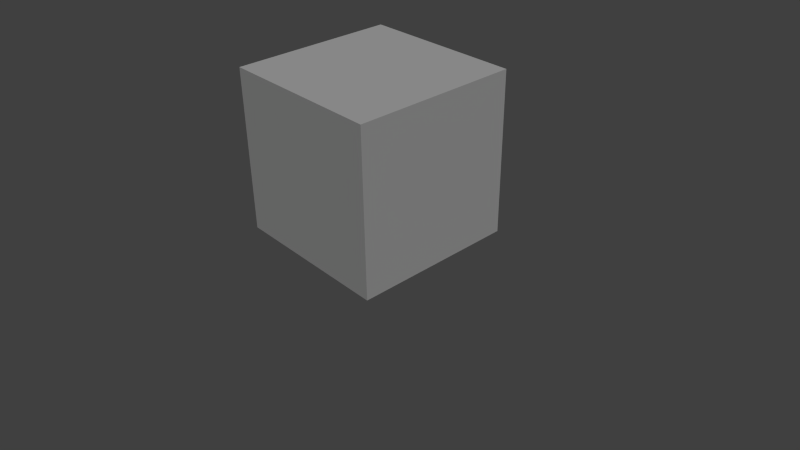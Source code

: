 # Source: campfire.blend  (saved by Blender 2.72.2; exported with 4.5.12 LTS)
import bpy
from mathutils import Matrix  # noqa: F401  (used for matrix-valued properties, if any)

bpy.ops.wm.read_factory_settings(use_empty=True)
scene = bpy.context.scene
scene.name = 'Scene'

# ---- collections
col_collection_1 = bpy.data.collections.new('Collection 1'); scene.collection.children.link(col_collection_1)
col_collection_2 = bpy.data.collections.new('Collection 2'); scene.collection.children.link(col_collection_2)
col_collection_2.hide_render = True
col_collection_2.hide_viewport = True
col_collection_3 = bpy.data.collections.new('Collection 3'); scene.collection.children.link(col_collection_3)
col_collection_3.hide_render = True
col_collection_3.hide_viewport = True
col_collection_4 = bpy.data.collections.new('Collection 4'); scene.collection.children.link(col_collection_4)
col_collection_4.hide_render = True
col_collection_4.hide_viewport = True
col_collection_5 = bpy.data.collections.new('Collection 5'); scene.collection.children.link(col_collection_5)
col_collection_5.hide_render = True
col_collection_5.hide_viewport = True
col_collection_6 = bpy.data.collections.new('Collection 6'); scene.collection.children.link(col_collection_6)
col_collection_6.hide_render = True
col_collection_6.hide_viewport = True
col_collection_7 = bpy.data.collections.new('Collection 7'); scene.collection.children.link(col_collection_7)
col_collection_7.hide_render = True
col_collection_7.hide_viewport = True
col_collection_8 = bpy.data.collections.new('Collection 8'); scene.collection.children.link(col_collection_8)
col_collection_8.hide_render = True
col_collection_8.hide_viewport = True
col_collection_9 = bpy.data.collections.new('Collection 9'); scene.collection.children.link(col_collection_9)
col_collection_9.hide_render = True
col_collection_9.hide_viewport = True
col_collection_10 = bpy.data.collections.new('Collection 10'); scene.collection.children.link(col_collection_10)
col_collection_10.hide_render = True
col_collection_10.hide_viewport = True

# ---- materials (node trees are filled in below, after node groups)
mat_fire = bpy.data.materials.new('Fire')
mat_fire.alpha_threshold = 0.0
mat_fire.use_transparent_shadow = False
mat_fire.roughness = 0.5
mat_fire.specular_intensity = 0.0
mat_logs_stone = bpy.data.materials.new('Logs-Stone')
mat_logs_stone.alpha_threshold = 0.0
mat_logs_stone.use_transparent_shadow = False
mat_logs_stone.roughness = 0.5
mat_logs_stone.specular_intensity = 0.0

# ---- material node trees

# ---- world
world_world = bpy.data.worlds.new('World'); scene.world = world_world
world_world.color = (0.05088, 0.05088, 0.05088)
world_world.use_sun_shadow = False
world_world.sun_shadow_jitter_overblur = 0.0
world_world.cycles.sampling_method = 'MANUAL'
world_world.cycles.sample_map_resolution = 256

# ---- cameras
cam_camera = bpy.data.cameras.new('Camera')
cam_camera.clip_end = 100.0
cam_camera.lens = 35.0
cam_camera.sensor_width = 32.0
cam_camera.sensor_height = 18.0
cam_camera.ortho_scale = 7.314
cam_camera.dof.focus_distance = 0.0
cam_camera.dof.aperture_fstop = 128.0

# ---- lights
light_lamp = bpy.data.lights.new('Lamp', 'SUN')
light_lamp.transmission_factor = 0.0
light_lamp.cutoff_distance = 30.0
light_lamp.angle = 0.1993
light_lamp.energy = 1.0
light_lamp.shadow_buffer_clip_start = 1.001
light_lamp.shadow_soft_size = 0.1
light_lamp.shadow_cascade_max_distance = 1000.0
light_lamp.cycles.use_multiple_importance_sampling = False

# ---- meshes
me_cube = bpy.data.meshes.new('Cube')
me_cube.from_pydata([(-0.5, -0.5, -0.5), (-0.5, 0.5, -0.5), (0.5, 0.5, -0.5), (0.5, -0.5, -0.5), (-0.5, -0.5, 0.5), (-0.5, 0.5, 0.5), (0.5, 0.5, 0.5), (0.5, -0.5, 0.5)], [], [(4, 5, 1, 0), (5, 6, 2, 1), (6, 7, 3, 2), (7, 4, 0, 3), (0, 1, 2, 3), (7, 6, 5, 4)])
me_cube.use_remesh_preserve_volume = False
me_cube.use_remesh_preserve_attributes = False
me_cube.use_mirror_vertex_groups = False
me_cube.update()
me_cube_001 = bpy.data.meshes.new('Cube.001')
me_cube_001.from_pydata([(0.36, 0.0, 0.06271), (-0.36, -2.98e-08, 0.06271), (-0.36, 2.98e-08, 0.7827), (-0.18, -0.3118, 0.06271), (0.18, 0.3118, 0.06271), (-0.18, -0.3118, 0.7827), (0.18, 0.3118, 0.7827), (-0.18, 0.3118, 0.06271), (0.18, -0.3118, 0.06271), (-0.18, 0.3118, 0.7827), (0.18, -0.3118, 0.7827), (0.36, -5.96e-08, 0.7827)], [], [(3, 4, 6, 5), (7, 8, 10, 9), (0, 1, 2, 11)])
_uv = me_cube_001.uv_layers.new(name='UVMap')
_uv.uv.foreach_set('vector', [0.0, 0.0, 1.0, 0.0, 1.0, 1.0, 0.0, 1.0, 0.0, 0.0, 1.0, 0.0, 1.0, 1.0, 0.0, 1.0, 0.0, 0.0, 1.0, 0.0, 1.0, 1.0, 0.0, 1.0])
_ca = me_cube_001.color_attributes.new('Col', 'BYTE_COLOR', 'CORNER')
_ca.data.foreach_set('color', [1.0, 1.0, 1.0, 1.0, 1.0, 1.0, 1.0, 1.0, 1.0, 1.0, 1.0, 1.0, 1.0, 1.0, 1.0, 1.0, 1.0, 1.0, 1.0, 1.0, 1.0, 1.0, 1.0, 1.0, 1.0, 1.0, 1.0, 1.0, 1.0, 1.0, 1.0, 1.0, 1.0, 1.0, 1.0, 1.0, 1.0, 1.0, 1.0, 1.0, 1.0, 1.0, 1.0, 1.0, 1.0, 1.0, 1.0, 1.0])
me_cube_001.materials.append(mat_fire)
me_cube_001.use_remesh_preserve_volume = False
me_cube_001.use_remesh_preserve_attributes = False
me_cube_001.use_mirror_vertex_groups = False
me_cube_001.update()
me_cube_000 = bpy.data.meshes.new('Cube.000')
me_cube_000.from_pydata([(0.1099, -0.3053, 0.04286), (0.1099, -0.2834, 0.1518), (-0.001248, -0.2834, 0.1518), (-0.001248, -0.3053, 0.04286), (0.1099, 0.3641, -0.09645), (0.1099, 0.386, 0.01246), (-0.001248, 0.386, 0.01246), (-0.001248, 0.3641, -0.09645), (-0.3346, -0.3412, -0.0855), (-0.3346, -0.3412, 0.02559), (-0.3539, -0.2318, 0.02559), (-0.3539, -0.2318, -0.0855), (0.36, -0.2188, -0.0855), (0.36, -0.2188, 0.02559), (0.3407, -0.1094, 0.02559), (0.3407, -0.1094, -0.0855), (0.01816, -0.3011, 0.04286), (0.01178, -0.2801, 0.1518), (-0.09451, -0.3124, 0.1518), (-0.08814, -0.3334, 0.04286), (-0.1829, 0.3605, -0.09645), (-0.1892, 0.3815, 0.01246), (-0.2955, 0.3492, 0.01246), (-0.2892, 0.3282, -0.09645), (0.19, -0.1916, 0.04408), (0.19, -0.1702, 0.09761), (0.1334, -0.16, 0.09353), (0.1334, -0.1815, 0.04001), (0.2595, 0.142, -0.08972), (0.2595, 0.1634, -0.0362), (0.2029, 0.1736, -0.04028), (0.2029, 0.1521, -0.0938), (-0.3335, -0.04184, -0.08662), (-0.3335, -0.04185, -0.02895), (-0.3133, 0.01216, -0.02896), (-0.3133, 0.01216, -0.08662), (0.009327, -0.1703, -0.08678), (0.009353, -0.1703, -0.02911), (0.02958, -0.1163, -0.02912), (0.02955, -0.1163, -0.08679), (-0.2023, 0.08491, 0.0739), (-0.2023, 0.09474, 0.1307), (-0.2248, 0.1471, 0.1217), (-0.2248, 0.1372, 0.06486), (0.1348, 0.2256, 0.04945), (0.1348, 0.2354, 0.1063), (0.1123, 0.2877, 0.09723), (0.1123, 0.2779, 0.04041), (0.1537, -0.4509, -0.09547), (0.1308, -0.3037, -0.09547), (0.2779, -0.2808, -0.09547), (0.3009, -0.4279, -0.09547), (0.1537, -0.4509, 0.01093), (0.1308, -0.3037, 0.01093), (0.2779, -0.2808, 0.01093), (0.3009, -0.4279, 0.01093), (-0.4166, 0.04534, -0.09547), (-0.4166, 0.1943, -0.09547), (-0.2677, 0.1943, -0.09547), (-0.2677, 0.04534, -0.09547), (-0.4166, 0.04534, 0.004348), (-0.4166, 0.1943, 0.004348), (-0.2677, 0.1943, 0.004348), (-0.2677, 0.04534, 0.004348), (-0.3788, -0.2376, -0.09547), (-0.4805, -0.1287, -0.09547), (-0.3716, -0.02706, -0.09547), (-0.27, -0.1359, -0.09547), (-0.3788, -0.2376, 0.03424), (-0.4805, -0.1287, 0.03424), (-0.3716, -0.02706, 0.03424), (-0.27, -0.1359, 0.03424), (-0.1342, 0.321, -0.09547), (-0.1941, 0.4171, -0.09547), (-0.09045, 0.4651, -0.09547), (-0.03054, 0.369, -0.09547), (-0.1342, 0.321, 0.05346), (-0.1941, 0.4171, 0.05346), (-0.09045, 0.4651, 0.05346), (-0.03054, 0.369, 0.05346), (0.1753, 0.2281, -0.09547), (0.134, 0.3712, -0.09547), (0.2771, 0.4124, -0.09547), (0.3183, 0.2694, -0.09547), (0.1753, 0.2281, 0.01988), (0.134, 0.3712, 0.01988), (0.2771, 0.4124, 0.01988), (0.3183, 0.2694, 0.01988), (0.252, -0.05811, -0.09547), (0.2818, 0.08781, -0.09547), (0.4277, 0.058, -0.09547), (0.3979, -0.08792, -0.09547), (0.252, -0.05811, -0.02265), (0.2818, 0.08781, -0.02265), (0.4277, 0.058, -0.02265), (0.3979, -0.08792, -0.02265), (-0.2327, -0.4922, -0.09547), (-0.2557, -0.3451, -0.09547), (-0.1085, -0.3221, -0.09547), (-0.08556, -0.4693, -0.09547), (-0.2327, -0.4922, 0.01764), (-0.2557, -0.3451, 0.01764), (-0.1085, -0.3221, 0.01764), (-0.08556, -0.4693, 0.01764), (-0.03398, -0.3507, -0.09547), (0.1136, -0.371, -0.09547), (0.1019, -0.4554, -0.09547), (-0.04561, -0.435, -0.09547), (-0.03398, -0.3507, 0.05346), (0.1136, -0.371, 0.05346), (0.1019, -0.4554, 0.05346), (-0.04561, -0.435, 0.05346), (0.3391, -0.3003, -0.09547), (0.4046, -0.1666, -0.09547), (0.4811, -0.2041, -0.09547), (0.4155, -0.3378, -0.09547), (0.3391, -0.3003, -0.009221), (0.4046, -0.1666, -0.009221), (0.4811, -0.2041, -0.009221), (0.4155, -0.3378, -0.009221), (-0.36, -0.468, -0.09547), (-0.4612, -0.3587, -0.09547), (-0.3987, -0.3009, -0.09547), (-0.2975, -0.4102, -0.09547), (-0.36, -0.468, -0.009788), (-0.4612, -0.3587, -0.009788), (-0.3987, -0.3009, -0.009788), (-0.2975, -0.4102, -0.009788), (-0.4135, 0.3138, -0.09547), (-0.3685, 0.4558, -0.09547), (-0.2874, 0.4301, -0.09547), (-0.3323, 0.2881, -0.09547), (-0.4135, 0.3138, -0.009221), (-0.3685, 0.4558, -0.009221), (-0.2874, 0.4301, -0.009221), (-0.3323, 0.2881, -0.009221), (0.03743, 0.4912, -0.09547), (0.1855, 0.475, -0.09547), (0.1763, 0.3904, -0.09547), (0.0282, 0.4065, -0.09547), (0.03743, 0.4912, 0.001006), (0.1855, 0.475, 0.001006), (0.1763, 0.3904, 0.001006), (0.0282, 0.4065, 0.001006)], [], [(7, 4, 5, 6), (1, 5, 4, 0), (2, 6, 5, 1), (0, 3, 2, 1), (0, 4, 7, 3), (3, 7, 6, 2), (15, 12, 13, 14), (9, 13, 12, 8), (10, 14, 13, 9), (8, 11, 10, 9), (8, 12, 15, 11), (11, 15, 14, 10), (23, 20, 21, 22), (17, 21, 20, 16), (18, 22, 21, 17), (16, 19, 18, 17), (16, 20, 23, 19), (19, 23, 22, 18), (31, 28, 29, 30), (25, 29, 28, 24), (26, 30, 29, 25), (24, 27, 26, 25), (24, 28, 31, 27), (27, 31, 30, 26), (39, 36, 37, 38), (33, 37, 36, 32), (34, 38, 37, 33), (32, 35, 34, 33), (32, 36, 39, 35), (35, 39, 38, 34), (47, 44, 45, 46), (41, 45, 44, 40), (42, 46, 45, 41), (40, 43, 42, 41), (40, 44, 47, 43), (43, 47, 46, 42), (52, 48, 49, 53), (53, 49, 50, 54), (54, 50, 51, 55), (55, 51, 48, 52), (48, 51, 50, 49), (55, 52, 53, 54), (60, 56, 57, 61), (61, 57, 58, 62), (62, 58, 59, 63), (63, 59, 56, 60), (56, 59, 58, 57), (63, 60, 61, 62), (68, 64, 65, 69), (69, 65, 66, 70), (70, 66, 67, 71), (71, 67, 64, 68), (64, 67, 66, 65), (71, 68, 69, 70), (76, 72, 73, 77), (77, 73, 74, 78), (78, 74, 75, 79), (79, 75, 72, 76), (72, 75, 74, 73), (79, 76, 77, 78), (84, 80, 81, 85), (85, 81, 82, 86), (86, 82, 83, 87), (87, 83, 80, 84), (80, 83, 82, 81), (87, 84, 85, 86), (92, 88, 89, 93), (93, 89, 90, 94), (94, 90, 91, 95), (95, 91, 88, 92), (88, 91, 90, 89), (95, 92, 93, 94), (100, 96, 97, 101), (101, 97, 98, 102), (102, 98, 99, 103), (103, 99, 96, 100), (96, 99, 98, 97), (103, 100, 101, 102), (108, 104, 105, 109), (109, 105, 106, 110), (110, 106, 107, 111), (111, 107, 104, 108), (104, 107, 106, 105), (111, 108, 109, 110), (116, 112, 113, 117), (117, 113, 114, 118), (118, 114, 115, 119), (119, 115, 112, 116), (112, 115, 114, 113), (119, 116, 117, 118), (124, 120, 121, 125), (125, 121, 122, 126), (126, 122, 123, 127), (127, 123, 120, 124), (120, 123, 122, 121), (127, 124, 125, 126), (132, 128, 129, 133), (133, 129, 130, 134), (134, 130, 131, 135), (135, 131, 128, 132), (128, 131, 130, 129), (135, 132, 133, 134), (140, 136, 137, 141), (141, 137, 138, 142), (142, 138, 139, 143), (143, 139, 136, 140), (136, 139, 138, 137), (143, 140, 141, 142)])
_uv = me_cube_000.uv_layers.new(name='Log-Stone')
_uv.uv.foreach_set('vector', [0.3438, 0.2031, 0.1562, 0.2031, 0.1562, 0.4062, 0.3438, 0.4062, 0.01562, 0.4531, 1.0, 0.4531, 1.0, 0.25, 0.01562, 0.25, 0.01562, 0.3281, 1.0, 0.3281, 1.0, 0.1406, 0.01562, 0.1406, 0.7812, 0.25, 0.5781, 0.25, 0.5781, 0.4375, 0.7812, 0.4375, 0.01562, 0.4688, 1.0, 0.4688, 1.0, 0.2656, 0.01562, 0.2656, 0.01562, 0.3438, 1.0, 0.3438, 1.0, 0.1406, 0.01562, 0.1406, 0.9219, 0.2188, 0.7188, 0.2188, 0.7188, 0.4219, 0.9219, 0.4219, 0.0, 0.3438, 0.9844, 0.3438, 0.9844, 0.1406, 0.0, 0.1406, 0.0, 0.3125, 1.0, 0.3125, 1.0, 0.1094, 0.0, 0.1094, 0.8281, 0.2031, 0.625, 0.2031, 0.625, 0.4062, 0.8281, 0.4062, 0.01562, 0.3906, 1.0, 0.3906, 1.0, 0.1875, 0.01562, 0.1875, 0.0, 0.2969, 1.0, 0.2969, 1.0, 0.09375, 0.0, 0.09375, 0.3438, 0.2188, 0.1406, 0.2188, 0.1406, 0.4062, 0.3438, 0.4062, 0.002609, 0.2129, 0.9893, 0.2129, 0.9893, 0.01299, 0.002609, 0.01299, 0.01005, 0.2193, 0.9967, 0.2193, 0.9967, 0.01943, 0.01005, 0.01943, 0.5938, 0.2344, 0.4062, 0.2344, 0.4062, 0.4375, 0.5938, 0.4375, 0.01005, 0.2288, 0.9967, 0.2288, 0.9967, 0.02888, 0.01005, 0.02888, 0.005089, 0.2075, 0.9917, 0.2075, 0.9917, 0.00757, 0.005089, 0.00757, 0.625, 0.1875, 0.4219, 0.1875, 0.4219, 0.3906, 0.625, 0.3906, 0.002609, 0.2129, 0.9893, 0.2129, 0.9893, 0.01299, 0.002609, 0.01299, 0.01005, 0.2193, 0.9967, 0.2193, 0.9967, 0.01943, 0.01005, 0.01943, 0.7969, 0.09375, 0.5938, 0.09375, 0.5938, 0.2969, 0.7969, 0.2969, 0.01005, 0.2288, 0.9967, 0.2288, 0.9967, 0.02888, 0.01005, 0.02888, 0.005089, 0.2075, 0.9917, 0.2075, 0.9917, 0.00757, 0.005089, 0.00757, 0.6406, 0.03125, 0.4375, 0.03125, 0.4375, 0.2344, 0.6406, 0.2344, 0.002609, 0.2129, 0.9893, 0.2129, 0.9893, 0.01299, 0.002609, 0.01299, 0.01005, 0.2193, 0.9967, 0.2193, 0.9967, 0.01943, 0.01005, 0.01943, 0.9844, 0.03125, 0.7812, 0.03125, 0.7812, 0.2344, 0.9844, 0.2344, 0.01005, 0.2288, 0.9967, 0.2288, 0.9967, 0.02888, 0.01005, 0.02888, 0.005089, 0.2075, 0.9917, 0.2075, 0.9917, 0.00757, 0.005089, 0.00757, 0.6875, 0.125, 0.4844, 0.125, 0.4844, 0.3281, 0.6875, 0.3281, 0.002609, 0.2129, 0.9893, 0.2129, 0.9893, 0.01299, 0.002609, 0.01299, 0.01005, 0.2193, 0.9967, 0.2193, 0.9967, 0.01943, 0.01005, 0.01943, 0.3281, 0.04688, 0.125, 0.04688, 0.125, 0.25, 0.3281, 0.25, 0.01005, 0.2288, 0.9967, 0.2288, 0.9967, 0.02888, 0.01005, 0.02888, 0.005089, 0.2075, 0.9917, 0.2075, 0.9917, 0.00757, 0.005089, 0.00757, 0.1406, 0.7812, 0.25, 0.7812, 0.25, 0.625, 0.1406, 0.625, 0.4531, 0.8438, 0.5312, 0.8438, 0.5312, 0.7188, 0.4531, 0.7188, 0.4219, 0.7188, 0.2656, 0.7188, 0.2656, 0.9375, 0.4219, 0.9375, 0.5, 0.6094, 0.5, 1.0, 0.7344, 1.0, 0.7344, 0.6094, 1.0, 0.9531, 1.0, 0.875, 0.8594, 0.875, 0.8594, 0.9531, 0.75, 0.5312, 0.5625, 0.5312, 0.5625, 0.7656, 0.75, 0.7656, 0.08203, 0.9688, 0.1367, 0.9688, 0.1367, 0.8828, 0.08203, 0.8828, 0.7812, 0.9219, 0.7812, 0.7969, 0.6094, 0.7969, 0.6094, 0.9219, 0.3594, 0.7188, 0.4844, 0.7188, 0.4844, 0.5, 0.3594, 0.5, 0.05859, 0.8828, 0.05859, 0.9688, 0.1172, 0.9688, 0.1172, 0.8828, 0.02344, 0.9258, 0.07812, 0.9258, 0.07812, 0.8398, 0.02344, 0.8398, 0.5781, 0.8281, 0.4688, 0.8281, 0.4688, 1.0, 0.5781, 1.0, 0.08203, 0.9688, 0.1367, 0.9688, 0.1367, 0.8828, 0.08203, 0.8828, 0.07812, 0.75, 0.2344, 0.75, 0.2344, 0.5469, 0.07812, 0.5469, 0.75, 0.9062, 0.9531, 0.9062, 0.9531, 0.5469, 0.75, 0.5469, 0.05859, 0.8828, 0.05859, 0.9688, 0.1172, 0.9688, 0.1172, 0.8828, 0.02344, 0.9258, 0.07812, 0.9258, 0.07812, 0.8398, 0.02344, 0.8398, 0.4062, 0.5, 0.25, 0.5, 0.25, 0.7031, 0.4062, 0.7031, 0.08203, 0.9688, 0.1367, 0.9688, 0.1367, 0.8828, 0.08203, 0.8828, 0.5312, 0.8906, 0.7188, 0.8906, 0.7188, 0.6094, 0.5312, 0.6094, 0.125, 1.0, 0.25, 1.0, 0.25, 0.8281, 0.125, 0.8281, 0.05859, 0.8828, 0.05859, 0.9688, 0.1172, 0.9688, 0.1172, 0.8828, 0.02344, 0.9258, 0.07812, 0.9258, 0.07812, 0.8398, 0.02344, 0.8398, 0.5156, 0.6719, 0.3281, 0.6719, 0.3281, 0.9531, 0.5156, 0.9531, 0.08203, 0.9688, 0.1367, 0.9688, 0.1367, 0.8828, 0.08203, 0.8828, 0.2969, 0.9844, 0.4844, 0.9844, 0.4844, 0.7031, 0.2969, 0.7031, 0.5, 0.7031, 0.6094, 0.7031, 0.6094, 0.5, 0.5, 0.5, 0.05859, 0.8828, 0.05859, 0.9688, 0.1172, 0.9688, 0.1172, 0.8828, 0.02344, 0.9258, 0.07812, 0.9258, 0.07812, 0.8398, 0.02344, 0.8398, 0.08203, 0.7969, 0.02344, 0.7969, 0.02344, 0.8828, 0.08203, 0.8828, 0.08203, 0.9688, 0.1367, 0.9688, 0.1367, 0.8828, 0.08203, 0.8828, 0.7031, 1.0, 0.9844, 1.0, 0.9844, 0.625, 0.7031, 0.625, 0.7188, 0.6875, 0.8438, 0.6875, 0.8438, 0.5469, 0.7188, 0.5469, 0.05859, 0.8828, 0.05859, 0.9688, 0.1172, 0.9688, 0.1172, 0.8828, 0.02344, 0.9258, 0.07812, 0.9258, 0.07812, 0.8398, 0.02344, 0.8398, 0.08203, 0.7969, 0.02344, 0.7969, 0.02344, 0.8828, 0.08203, 0.8828, 0.08203, 0.9688, 0.1367, 0.9688, 0.1367, 0.8828, 0.08203, 0.8828, 0.04297, 0.8594, 0.1016, 0.8594, 0.1016, 0.7734, 0.04297, 0.7734, 0.03125, 0.9844, 0.3125, 0.9844, 0.3125, 0.625, 0.03125, 0.625, 0.05859, 0.8828, 0.05859, 0.9688, 0.1172, 0.9688, 0.1172, 0.8828, 0.02344, 0.9258, 0.07812, 0.9258, 0.07812, 0.8398, 0.02344, 0.8398, 0.08203, 0.7969, 0.02344, 0.7969, 0.02344, 0.8828, 0.08203, 0.8828, 0.08203, 0.9688, 0.1367, 0.9688, 0.1367, 0.8828, 0.08203, 0.8828, 0.04297, 0.8594, 0.1016, 0.8594, 0.1016, 0.7734, 0.04297, 0.7734, 0.02344, 0.9688, 0.08203, 0.9688, 0.08203, 0.8828, 0.02344, 0.8828, 0.05859, 0.8828, 0.05859, 0.9688, 0.1172, 0.9688, 0.1172, 0.8828, 0.02344, 0.9258, 0.07812, 0.9258, 0.07812, 0.8398, 0.02344, 0.8398, 0.08203, 0.7969, 0.02344, 0.7969, 0.02344, 0.8828, 0.08203, 0.8828, 0.08203, 0.9688, 0.1367, 0.9688, 0.1367, 0.8828, 0.08203, 0.8828, 0.04297, 0.8594, 0.1016, 0.8594, 0.1016, 0.7734, 0.04297, 0.7734, 0.02344, 0.9688, 0.08203, 0.9688, 0.08203, 0.8828, 0.02344, 0.8828, 0.05859, 0.8828, 0.05859, 0.9688, 0.1172, 0.9688, 0.1172, 0.8828, 0.02344, 0.9258, 0.07812, 0.9258, 0.07812, 0.8398, 0.02344, 0.8398, 0.08203, 0.7969, 0.02344, 0.7969, 0.02344, 0.8828, 0.08203, 0.8828, 0.08203, 0.9688, 0.1367, 0.9688, 0.1367, 0.8828, 0.08203, 0.8828, 0.04297, 0.8594, 0.1016, 0.8594, 0.1016, 0.7734, 0.04297, 0.7734, 0.02344, 0.9688, 0.08203, 0.9688, 0.08203, 0.8828, 0.02344, 0.8828, 0.05859, 0.8828, 0.05859, 0.9688, 0.1172, 0.9688, 0.1172, 0.8828, 0.02344, 0.9258, 0.07812, 0.9258, 0.07812, 0.8398, 0.02344, 0.8398, 0.08203, 0.7969, 0.02344, 0.7969, 0.02344, 0.8828, 0.08203, 0.8828, 0.08203, 0.9688, 0.1367, 0.9688, 0.1367, 0.8828, 0.08203, 0.8828, 0.04297, 0.8594, 0.1016, 0.8594, 0.1016, 0.7734, 0.04297, 0.7734, 0.02344, 0.9688, 0.08203, 0.9688, 0.08203, 0.8828, 0.02344, 0.8828, 0.05859, 0.8828, 0.05859, 0.9688, 0.1172, 0.9688, 0.1172, 0.8828, 0.02344, 0.9258, 0.07812, 0.9258, 0.07812, 0.8398, 0.02344, 0.8398, 0.08203, 0.7969, 0.02344, 0.7969, 0.02344, 0.8828, 0.08203, 0.8828, 0.08203, 0.9688, 0.1367, 0.9688, 0.1367, 0.8828, 0.08203, 0.8828, 0.04297, 0.8594, 0.1016, 0.8594, 0.1016, 0.7734, 0.04297, 0.7734, 0.02344, 0.9688, 0.08203, 0.9688, 0.08203, 0.8828, 0.02344, 0.8828, 0.05859, 0.8828, 0.05859, 0.9688, 0.1172, 0.9688, 0.1172, 0.8828, 0.02344, 0.9258, 0.07812, 0.9258, 0.07812, 0.8398, 0.02344, 0.8398, 0.08203, 0.7969, 0.02344, 0.7969, 0.02344, 0.8828, 0.08203, 0.8828])
_uv.active_render = True
_uv = me_cube_000.uv_layers.new(name='Flames')
_uv.uv.foreach_set('vector', [0.418, -0.9844, 0.2188, -0.9844, 0.2188, -0.7852, 0.418, -0.7852, 0.003906, -0.7852, 0.9883, -0.7852, 0.9883, -0.9883, 0.003906, -0.9883, 0.01172, -0.7812, 0.9961, -0.7812, 0.9961, -0.9805, 0.01172, -0.9805, 0.6172, -0.9844, 0.418, -0.9844, 0.418, -0.7852, 0.6172, -0.7852, 0.01172, -0.7695, 0.9961, -0.7695, 0.9961, -0.9727, 0.01172, -0.9727, 0.003906, -0.793, 0.9922, -0.793, 0.9922, -0.9922, 0.003906, -0.9922, 0.418, -0.9844, 0.2188, -0.9844, 0.2188, -0.7852, 0.418, -0.7852, 0.003906, -0.7852, 0.9883, -0.7852, 0.9883, -0.9883, 0.003906, -0.9883, 0.01172, -0.7812, 0.9961, -0.7812, 0.9961, -0.9805, 0.01172, -0.9805, 0.6172, -0.9844, 0.418, -0.9844, 0.418, -0.7852, 0.6172, -0.7852, 0.01172, -0.7695, 0.9961, -0.7695, 0.9961, -0.9727, 0.01172, -0.9727, 0.003906, -0.793, 0.9922, -0.793, 0.9922, -0.9922, 0.003906, -0.9922, 0.418, -0.9844, 0.2188, -0.9844, 0.2188, -0.7852, 0.418, -0.7852, 0.003906, -0.7852, 0.9883, -0.7852, 0.9883, -0.9883, 0.003906, -0.9883, 0.01172, -0.7812, 0.9961, -0.7812, 0.9961, -0.9805, 0.01172, -0.9805, 0.6172, -0.9844, 0.418, -0.9844, 0.418, -0.7852, 0.6172, -0.7852, 0.01172, -0.7695, 0.9961, -0.7695, 0.9961, -0.9727, 0.01172, -0.9727, 0.003906, -0.793, 0.9922, -0.793, 0.9922, -0.9922, 0.003906, -0.9922, 0.418, -0.9844, 0.2188, -0.9844, 0.2188, -0.7852, 0.418, -0.7852, 0.003906, -0.7852, 0.9883, -0.7852, 0.9883, -0.9883, 0.003906, -0.9883, 0.01172, -0.7812, 0.9961, -0.7812, 0.9961, -0.9805, 0.01172, -0.9805, 0.6172, -0.9844, 0.418, -0.9844, 0.418, -0.7852, 0.6172, -0.7852, 0.01172, -0.7695, 0.9961, -0.7695, 0.9961, -0.9727, 0.01172, -0.9727, 0.003906, -0.793, 0.9922, -0.793, 0.9922, -0.9922, 0.003906, -0.9922, 0.418, -0.9844, 0.2188, -0.9844, 0.2188, -0.7852, 0.418, -0.7852, 0.003906, -0.7852, 0.9883, -0.7852, 0.9883, -0.9883, 0.003906, -0.9883, 0.01172, -0.7812, 0.9961, -0.7812, 0.9961, -0.9805, 0.01172, -0.9805, 0.6172, -0.9844, 0.418, -0.9844, 0.418, -0.7852, 0.6172, -0.7852, 0.01172, -0.7695, 0.9961, -0.7695, 0.9961, -0.9727, 0.01172, -0.9727, 0.003906, -0.793, 0.9922, -0.793, 0.9922, -0.9922, 0.003906, -0.9922, 0.418, -0.9844, 0.2188, -0.9844, 0.2188, -0.7852, 0.418, -0.7852, 0.003906, -0.7852, 0.9883, -0.7852, 0.9883, -0.9883, 0.003906, -0.9883, 0.01172, -0.7812, 0.9961, -0.7812, 0.9961, -0.9805, 0.01172, -0.9805, 0.6172, -0.9844, 0.418, -0.9844, 0.418, -0.7852, 0.6172, -0.7852, 0.01172, -0.7695, 0.9961, -0.7695, 0.9961, -0.9727, 0.01172, -0.9727, 0.003906, -0.793, 0.9922, -0.793, 0.9922, -0.9922, 0.003906, -0.9922, 0.01562, -0.01562, 0.1172, -0.01562, 0.1172, -0.1797, 0.01562, -0.1797, 0.07031, -0.1211, 0.1523, -0.1211, 0.1523, -0.2461, 0.07031, -0.2461, 0.02344, -0.03125, 0.08203, -0.03125, 0.08203, -0.1172, 0.02344, -0.1172, 0.05859, -0.1172, 0.05859, -0.03125, 0.1172, -0.03125, 0.1172, -0.1172, 0.09375, -0.08984, 0.09375, -0.1445, 0.007812, -0.1445, 0.007812, -0.08984, 0.08203, -0.2031, 0.02344, -0.2031, 0.02344, -0.1172, 0.08203, -0.1172, 0.08203, -0.03125, 0.1367, -0.03125, 0.1367, -0.1172, 0.08203, -0.1172, 0.1406, -0.1367, 0.1406, -0.2266, 0.01172, -0.2266, 0.003906, -0.1367, 0.02344, -0.03125, 0.08203, -0.03125, 0.08203, -0.1172, 0.02344, -0.1172, 0.05859, -0.1172, 0.05859, -0.03125, 0.1172, -0.03125, 0.1172, -0.1172, 0.02344, -0.07422, 0.07812, -0.07422, 0.07812, -0.1602, 0.02344, -0.1602, 0.08203, -0.2031, 0.02344, -0.2031, 0.02344, -0.1172, 0.08203, -0.1172, 0.08203, -0.03125, 0.1367, -0.03125, 0.1367, -0.1172, 0.08203, -0.1172, 0.04297, -0.1406, 0.1016, -0.1406, 0.1016, -0.2266, 0.04297, -0.2266, 0.02344, -0.03125, 0.08203, -0.03125, 0.08203, -0.1172, 0.02344, -0.1172, 0.05859, -0.1172, 0.05859, -0.03125, 0.1172, -0.03125, 0.1172, -0.1172, 0.02344, -0.07422, 0.07812, -0.07422, 0.07812, -0.1602, 0.02344, -0.1602, 0.08203, -0.2031, 0.02344, -0.2031, 0.02344, -0.1172, 0.08203, -0.1172, 0.08203, -0.03125, 0.1367, -0.03125, 0.1367, -0.1172, 0.08203, -0.1172, 0.04297, -0.1406, 0.1016, -0.1406, 0.1016, -0.2266, 0.04297, -0.2266, 0.02344, -0.03125, 0.08203, -0.03125, 0.08203, -0.1172, 0.02344, -0.1172, 0.05859, -0.1172, 0.05859, -0.03125, 0.1172, -0.03125, 0.1172, -0.1172, 0.02344, -0.07422, 0.07812, -0.07422, 0.07812, -0.1602, 0.02344, -0.1602, 0.08203, -0.2031, 0.02344, -0.2031, 0.02344, -0.1172, 0.08203, -0.1172, 0.08203, -0.03125, 0.1367, -0.03125, 0.1367, -0.1172, 0.08203, -0.1172, 0.04297, -0.1406, 0.1016, -0.1406, 0.1016, -0.2266, 0.04297, -0.2266, 0.02344, -0.03125, 0.08203, -0.03125, 0.08203, -0.1172, 0.02344, -0.1172, 0.05859, -0.1172, 0.05859, -0.03125, 0.1172, -0.03125, 0.1172, -0.1172, 0.02344, -0.07422, 0.07812, -0.07422, 0.07812, -0.1602, 0.02344, -0.1602, 0.08203, -0.2031, 0.02344, -0.2031, 0.02344, -0.1172, 0.08203, -0.1172, 0.08203, -0.03125, 0.1367, -0.03125, 0.1367, -0.1172, 0.08203, -0.1172, 0.04297, -0.1406, 0.1016, -0.1406, 0.1016, -0.2266, 0.04297, -0.2266, 0.02344, -0.03125, 0.08203, -0.03125, 0.08203, -0.1172, 0.02344, -0.1172, 0.05859, -0.1172, 0.05859, -0.03125, 0.1172, -0.03125, 0.1172, -0.1172, 0.02344, -0.07422, 0.07812, -0.07422, 0.07812, -0.1602, 0.02344, -0.1602, 0.08203, -0.2031, 0.02344, -0.2031, 0.02344, -0.1172, 0.08203, -0.1172, 0.08203, -0.03125, 0.1367, -0.03125, 0.1367, -0.1172, 0.08203, -0.1172, 0.04297, -0.1406, 0.1016, -0.1406, 0.1016, -0.2266, 0.04297, -0.2266, 0.02344, -0.03125, 0.08203, -0.03125, 0.08203, -0.1172, 0.02344, -0.1172, 0.05859, -0.1172, 0.05859, -0.03125, 0.1172, -0.03125, 0.1172, -0.1172, 0.02344, -0.07422, 0.07812, -0.07422, 0.07812, -0.1602, 0.02344, -0.1602, 0.08203, -0.2031, 0.02344, -0.2031, 0.02344, -0.1172, 0.08203, -0.1172, 0.08203, -0.03125, 0.1367, -0.03125, 0.1367, -0.1172, 0.08203, -0.1172, 0.04297, -0.1406, 0.1016, -0.1406, 0.1016, -0.2266, 0.04297, -0.2266, 0.02344, -0.03125, 0.08203, -0.03125, 0.08203, -0.1172, 0.02344, -0.1172, 0.05859, -0.1172, 0.05859, -0.03125, 0.1172, -0.03125, 0.1172, -0.1172, 0.02344, -0.07422, 0.07812, -0.07422, 0.07812, -0.1602, 0.02344, -0.1602, 0.08203, -0.2031, 0.02344, -0.2031, 0.02344, -0.1172, 0.08203, -0.1172, 0.08203, -0.03125, 0.1367, -0.03125, 0.1367, -0.1172, 0.08203, -0.1172, 0.04297, -0.1406, 0.1016, -0.1406, 0.1016, -0.2266, 0.04297, -0.2266, 0.02344, -0.03125, 0.08203, -0.03125, 0.08203, -0.1172, 0.02344, -0.1172, 0.05859, -0.1172, 0.05859, -0.03125, 0.1172, -0.03125, 0.1172, -0.1172, 0.02344, -0.07422, 0.07812, -0.07422, 0.07812, -0.1602, 0.02344, -0.1602, 0.08203, -0.2031, 0.02344, -0.2031, 0.02344, -0.1172, 0.08203, -0.1172, 0.08203, -0.03125, 0.1367, -0.03125, 0.1367, -0.1172, 0.08203, -0.1172, 0.04297, -0.1406, 0.1016, -0.1406, 0.1016, -0.2266, 0.04297, -0.2266, 0.02344, -0.03125, 0.08203, -0.03125, 0.08203, -0.1172, 0.02344, -0.1172, 0.05859, -0.1172, 0.05859, -0.03125, 0.1172, -0.03125, 0.1172, -0.1172, 0.02344, -0.07422, 0.07812, -0.07422, 0.07812, -0.1602, 0.02344, -0.1602, 0.08203, -0.2031, 0.02344, -0.2031, 0.02344, -0.1172, 0.08203, -0.1172, 0.08203, -0.03125, 0.1367, -0.03125, 0.1367, -0.1172, 0.08203, -0.1172, 0.04297, -0.1406, 0.1016, -0.1406, 0.1016, -0.2266, 0.04297, -0.2266, 0.02344, -0.03125, 0.08203, -0.03125, 0.08203, -0.1172, 0.02344, -0.1172, 0.05859, -0.1172, 0.05859, -0.03125, 0.1172, -0.03125, 0.1172, -0.1172, 0.02344, -0.07422, 0.07812, -0.07422, 0.07812, -0.1602, 0.02344, -0.1602, 0.08203, -0.2031, 0.02344, -0.2031, 0.02344, -0.1172, 0.08203, -0.1172, 0.08203, -0.03125, 0.1367, -0.03125, 0.1367, -0.1172, 0.08203, -0.1172, 0.04297, -0.1406, 0.1016, -0.1406, 0.1016, -0.2266, 0.04297, -0.2266, 0.02344, -0.03125, 0.08203, -0.03125, 0.08203, -0.1172, 0.02344, -0.1172, 0.05859, -0.1172, 0.05859, -0.03125, 0.1172, -0.03125, 0.1172, -0.1172, 0.02344, -0.07422, 0.07812, -0.07422, 0.07812, -0.1602, 0.02344, -0.1602, 0.08203, -0.2031, 0.02344, -0.2031, 0.02344, -0.1172, 0.08203, -0.1172])
me_cube_000.materials.append(mat_logs_stone)
me_cube_000.use_remesh_preserve_volume = False
me_cube_000.use_remesh_preserve_attributes = False
me_cube_000.use_mirror_vertex_groups = False
me_cube_000.update()
me_cube_004 = bpy.data.meshes.new('Cube.004')
me_cube_004.from_pydata([(0.36, 0.0, 0.06271), (-0.36, -2.98e-08, 0.06271), (-0.36, 2.98e-08, 0.7827), (-0.18, -0.3118, 0.06271), (0.18, 0.3118, 0.06271), (-0.18, -0.3118, 0.7827), (0.18, 0.3118, 0.7827), (-0.18, 0.3118, 0.06271), (0.18, -0.3118, 0.06271), (-0.18, 0.3118, 0.7827), (0.18, -0.3118, 0.7827), (0.36, -5.96e-08, 0.7827)], [], [(3, 4, 6, 5), (7, 8, 10, 9), (0, 1, 2, 11)])
_uv = me_cube_004.uv_layers.new(name='UVMap')
_uv.uv.foreach_set('vector', [0.0, 0.0, 1.0, 0.0, 1.0, 1.0, 0.0, 1.0, 0.0, 0.0, 1.0, 0.0, 1.0, 1.0, 0.0, 1.0, 0.0, 0.0, 1.0, 0.0, 1.0, 1.0, 0.0, 1.0])
_ca = me_cube_004.color_attributes.new('Col', 'BYTE_COLOR', 'CORNER')
_ca.data.foreach_set('color', [1.0, 1.0, 1.0, 1.0, 1.0, 1.0, 1.0, 1.0, 1.0, 1.0, 1.0, 1.0, 1.0, 1.0, 1.0, 1.0, 1.0, 1.0, 1.0, 1.0, 1.0, 1.0, 1.0, 1.0, 1.0, 1.0, 1.0, 1.0, 1.0, 1.0, 1.0, 1.0, 1.0, 1.0, 1.0, 1.0, 1.0, 1.0, 1.0, 1.0, 1.0, 1.0, 1.0, 1.0, 1.0, 1.0, 1.0, 1.0])
me_cube_004.materials.append(mat_fire)
me_cube_004.use_remesh_preserve_volume = False
me_cube_004.use_remesh_preserve_attributes = False
me_cube_004.use_mirror_vertex_groups = False
me_cube_004.update()
me_cube_003 = bpy.data.meshes.new('Cube.003')
me_cube_003.from_pydata([(0.1512, -0.3829, 0.05246), (0.1512, -0.3547, 0.1924), (0.008458, -0.3547, 0.1924), (0.008458, -0.3829, 0.05246), (0.1512, 0.5056, -0.1265), (0.1512, 0.5338, 0.01341), (0.008458, 0.5338, 0.01341), (0.008458, 0.5056, -0.1265), (-0.4199, -0.4291, -0.1125), (-0.4199, -0.4291, 0.03028), (-0.4447, -0.2885, 0.03028), (-0.4447, -0.2885, -0.1125), (0.4726, -0.2717, -0.1125), (0.4726, -0.2717, 0.03028), (0.4478, -0.1311, 0.03028), (0.4478, -0.1311, -0.1125), (0.0334, -0.3775, 0.05246), (0.0252, -0.3505, 0.1924), (-0.1114, -0.392, 0.1924), (-0.1032, -0.419, 0.05246), (-0.2249, 0.4726, -0.1265), (-0.2331, 0.4996, 0.01341), (-0.3697, 0.4581, 0.01341), (-0.3615, 0.4311, -0.1265), (0.2542, -0.2368, 0.05404), (0.2542, -0.2093, 0.1228), (0.1814, -0.1962, 0.1176), (0.1814, -0.2238, 0.0488), (0.3435, 0.1918, -0.1179), (0.3435, 0.2194, -0.04913), (0.2708, 0.2325, -0.05436), (0.2708, 0.2049, -0.1231), (-0.4185, -0.04434, -0.1139), (-0.4185, -0.04435, -0.03981), (-0.3925, 0.02505, -0.03982), (-0.3925, 0.02505, -0.1139), (0.02205, -0.2093, -0.1141), (0.02208, -0.2094, -0.04002), (0.04807, -0.14, -0.04003), (0.04804, -0.14, -0.1141), (-0.2499, 0.1185, 0.09234), (-0.2499, 0.1312, 0.1654), (-0.2788, 0.1984, 0.1537), (-0.2788, 0.1858, 0.08073), (0.1833, 0.2993, 0.06093), (0.1833, 0.3119, 0.1339), (0.1544, 0.3791, 0.1223), (0.1544, 0.3665, 0.04931)], [], [(7, 6, 5, 4), (1, 0, 4, 5), (2, 1, 5, 6), (0, 1, 2, 3), (0, 3, 7, 4), (3, 2, 6, 7), (15, 14, 13, 12), (9, 8, 12, 13), (10, 9, 13, 14), (8, 9, 10, 11), (8, 11, 15, 12), (11, 10, 14, 15), (23, 22, 21, 20), (17, 16, 20, 21), (18, 17, 21, 22), (16, 17, 18, 19), (16, 19, 23, 20), (19, 18, 22, 23), (31, 30, 29, 28), (25, 24, 28, 29), (26, 25, 29, 30), (24, 25, 26, 27), (24, 27, 31, 28), (27, 26, 30, 31), (39, 38, 37, 36), (33, 32, 36, 37), (34, 33, 37, 38), (32, 33, 34, 35), (32, 35, 39, 36), (35, 34, 38, 39), (47, 46, 45, 44), (41, 40, 44, 45), (42, 41, 45, 46), (40, 41, 42, 43), (40, 43, 47, 44), (43, 42, 46, 47)])
_uv = me_cube_003.uv_layers.new(name='UVMap')
_uv.uv.foreach_set('vector', [0.4183, 0.01619, 0.4183, 0.2161, 0.2184, 0.2161, 0.2184, 0.01619, 0.002609, 0.2129, 0.002609, 0.01299, 0.9893, 0.01299, 0.9893, 0.2129, 0.01005, 0.2193, 0.01005, 0.01943, 0.9967, 0.01943, 0.9967, 0.2193, 0.6184, 0.01619, 0.6184, 0.2161, 0.4186, 0.2161, 0.4186, 0.01619, 0.01005, 0.2288, 0.01005, 0.02888, 0.9967, 0.02888, 0.9967, 0.2288, 0.005089, 0.2075, 0.005089, 0.00757, 0.9917, 0.00757, 0.9917, 0.2075, 0.4183, 0.01619, 0.4183, 0.2161, 0.2184, 0.2161, 0.2184, 0.01619, 0.002609, 0.2129, 0.002609, 0.01299, 0.9893, 0.01299, 0.9893, 0.2129, 0.01005, 0.2193, 0.01005, 0.01943, 0.9967, 0.01943, 0.9967, 0.2193, 0.6184, 0.01619, 0.6184, 0.2161, 0.4186, 0.2161, 0.4186, 0.01619, 0.01005, 0.2288, 0.01005, 0.02888, 0.9967, 0.02888, 0.9967, 0.2288, 0.005089, 0.2075, 0.005089, 0.00757, 0.9917, 0.00757, 0.9917, 0.2075, 0.4183, 0.01619, 0.4183, 0.2161, 0.2184, 0.2161, 0.2184, 0.01619, 0.002609, 0.2129, 0.002609, 0.01299, 0.9893, 0.01299, 0.9893, 0.2129, 0.01005, 0.2193, 0.01005, 0.01943, 0.9967, 0.01943, 0.9967, 0.2193, 0.6184, 0.01619, 0.6184, 0.2161, 0.4186, 0.2161, 0.4186, 0.01619, 0.01005, 0.2288, 0.01005, 0.02888, 0.9967, 0.02888, 0.9967, 0.2288, 0.005089, 0.2075, 0.005089, 0.00757, 0.9917, 0.00757, 0.9917, 0.2075, 0.4183, 0.01619, 0.4183, 0.2161, 0.2184, 0.2161, 0.2184, 0.01619, 0.002609, 0.2129, 0.002609, 0.01299, 0.9893, 0.01299, 0.9893, 0.2129, 0.01005, 0.2193, 0.01005, 0.01943, 0.9967, 0.01943, 0.9967, 0.2193, 0.6184, 0.01619, 0.6184, 0.2161, 0.4186, 0.2161, 0.4186, 0.01619, 0.01005, 0.2288, 0.01005, 0.02888, 0.9967, 0.02888, 0.9967, 0.2288, 0.005089, 0.2075, 0.005089, 0.00757, 0.9917, 0.00757, 0.9917, 0.2075, 0.4183, 0.01619, 0.4183, 0.2161, 0.2184, 0.2161, 0.2184, 0.01619, 0.002609, 0.2129, 0.002609, 0.01299, 0.9893, 0.01299, 0.9893, 0.2129, 0.01005, 0.2193, 0.01005, 0.01943, 0.9967, 0.01943, 0.9967, 0.2193, 0.6184, 0.01619, 0.6184, 0.2161, 0.4186, 0.2161, 0.4186, 0.01619, 0.01005, 0.2288, 0.01005, 0.02888, 0.9967, 0.02888, 0.9967, 0.2288, 0.005089, 0.2075, 0.005089, 0.00757, 0.9917, 0.00757, 0.9917, 0.2075, 0.4183, 0.01619, 0.4183, 0.2161, 0.2184, 0.2161, 0.2184, 0.01619, 0.002609, 0.2129, 0.002609, 0.01299, 0.9893, 0.01299, 0.9893, 0.2129, 0.01005, 0.2193, 0.01005, 0.01943, 0.9967, 0.01943, 0.9967, 0.2193, 0.6184, 0.01619, 0.6184, 0.2161, 0.4186, 0.2161, 0.4186, 0.01619, 0.01005, 0.2288, 0.01005, 0.02888, 0.9967, 0.02888, 0.9967, 0.2288, 0.005089, 0.2075, 0.005089, 0.00757, 0.9917, 0.00757, 0.9917, 0.2075])
_ca = me_cube_003.color_attributes.new('Col', 'BYTE_COLOR', 'CORNER')
_ca.data.foreach_set('color', [1.0, 1.0, 1.0, 1.0, 1.0, 1.0, 1.0, 1.0, 1.0, 1.0, 1.0, 1.0, 1.0, 1.0, 1.0, 1.0, 1.0, 1.0, 1.0, 1.0, 1.0, 1.0, 1.0, 1.0, 1.0, 1.0, 1.0, 1.0, 1.0, 1.0, 1.0, 1.0, 1.0, 1.0, 1.0, 1.0, 1.0, 1.0, 1.0, 1.0, 1.0, 1.0, 1.0, 1.0, 1.0, 1.0, 1.0, 1.0, 1.0, 1.0, 1.0, 1.0, 1.0, 1.0, 1.0, 1.0, 1.0, 1.0, 1.0, 1.0, 1.0, 1.0, 1.0, 1.0, 1.0, 1.0, 1.0, 1.0, 1.0, 1.0, 1.0, 1.0, 1.0, 1.0, 1.0, 1.0, 1.0, 1.0, 1.0, 1.0, 1.0, 1.0, 1.0, 1.0, 1.0, 1.0, 1.0, 1.0, 1.0, 1.0, 1.0, 1.0, 1.0, 1.0, 1.0, 1.0, 1.0, 1.0, 1.0, 1.0, 1.0, 1.0, 1.0, 1.0, 1.0, 1.0, 1.0, 1.0, 1.0, 1.0, 1.0, 1.0, 1.0, 1.0, 1.0, 1.0, 1.0, 1.0, 1.0, 1.0, 1.0, 1.0, 1.0, 1.0, 1.0, 1.0, 1.0, 1.0, 1.0, 1.0, 1.0, 1.0, 1.0, 1.0, 1.0, 1.0, 1.0, 1.0, 1.0, 1.0, 1.0, 1.0, 1.0, 1.0, 1.0, 1.0, 1.0, 1.0, 1.0, 1.0, 1.0, 1.0, 1.0, 1.0, 1.0, 1.0, 1.0, 1.0, 1.0, 1.0, 1.0, 1.0, 1.0, 1.0, 1.0, 1.0, 1.0, 1.0, 1.0, 1.0, 1.0, 1.0, 1.0, 1.0, 1.0, 1.0, 1.0, 1.0, 1.0, 1.0, 1.0, 1.0, 1.0, 1.0, 1.0, 1.0, 1.0, 1.0, 1.0, 1.0, 1.0, 1.0, 1.0, 1.0, 1.0, 1.0, 1.0, 1.0, 1.0, 1.0, 1.0, 1.0, 1.0, 1.0, 1.0, 1.0, 1.0, 1.0, 1.0, 1.0, 1.0, 1.0, 1.0, 1.0, 1.0, 1.0, 1.0, 1.0, 1.0, 1.0, 1.0, 1.0, 1.0, 1.0, 1.0, 1.0, 1.0, 1.0, 1.0, 1.0, 1.0, 1.0, 1.0, 1.0, 1.0, 1.0, 1.0, 1.0, 1.0, 1.0, 1.0, 1.0, 1.0, 1.0, 1.0, 1.0, 1.0, 1.0, 1.0, 1.0, 1.0, 1.0, 1.0, 1.0, 1.0, 1.0, 1.0, 1.0, 1.0, 1.0, 1.0, 1.0, 1.0, 1.0, 1.0, 1.0, 1.0, 1.0, 1.0, 1.0, 1.0, 1.0, 1.0, 1.0, 1.0, 1.0, 1.0, 1.0, 1.0, 1.0, 1.0, 1.0, 1.0, 1.0, 1.0, 1.0, 1.0, 1.0, 1.0, 1.0, 1.0, 1.0, 1.0, 1.0, 1.0, 1.0, 1.0, 1.0, 1.0, 1.0, 1.0, 1.0, 1.0, 1.0, 1.0, 1.0, 1.0, 1.0, 1.0, 1.0, 1.0, 1.0, 1.0, 1.0, 1.0, 1.0, 1.0, 1.0, 1.0, 1.0, 1.0, 1.0, 1.0, 1.0, 1.0, 1.0, 1.0, 1.0, 1.0, 1.0, 1.0, 1.0, 1.0, 1.0, 1.0, 1.0, 1.0, 1.0, 1.0, 1.0, 1.0, 1.0, 1.0, 1.0, 1.0, 1.0, 1.0, 1.0, 1.0, 1.0, 1.0, 1.0, 1.0, 1.0, 1.0, 1.0, 1.0, 1.0, 1.0, 1.0, 1.0, 1.0, 1.0, 1.0, 1.0, 1.0, 1.0, 1.0, 1.0, 1.0, 1.0, 1.0, 1.0, 1.0, 1.0, 1.0, 1.0, 1.0, 1.0, 1.0, 1.0, 1.0, 1.0, 1.0, 1.0, 1.0, 1.0, 1.0, 1.0, 1.0, 1.0, 1.0, 1.0, 1.0, 1.0, 1.0, 1.0, 1.0, 1.0, 1.0, 1.0, 1.0, 1.0, 1.0, 1.0, 1.0, 1.0, 1.0, 1.0, 1.0, 1.0, 1.0, 1.0, 1.0, 1.0, 1.0, 1.0, 1.0, 1.0, 1.0, 1.0, 1.0, 1.0, 1.0, 1.0, 1.0, 1.0, 1.0, 1.0, 1.0, 1.0, 1.0, 1.0, 1.0, 1.0, 1.0, 1.0, 1.0, 1.0, 1.0, 1.0, 1.0, 1.0, 1.0, 1.0, 1.0, 1.0, 1.0, 1.0, 1.0, 1.0, 1.0, 1.0, 1.0, 1.0, 1.0, 1.0, 1.0, 1.0, 1.0, 1.0, 1.0, 1.0, 1.0, 1.0, 1.0, 1.0, 1.0, 1.0, 1.0, 1.0, 1.0, 1.0, 1.0, 1.0, 1.0, 1.0, 1.0, 1.0, 1.0, 1.0, 1.0, 1.0, 1.0, 1.0, 1.0, 1.0, 1.0, 1.0, 1.0, 1.0, 1.0, 1.0, 1.0, 1.0, 1.0, 1.0, 1.0, 1.0, 1.0, 1.0, 1.0, 1.0, 1.0, 1.0, 1.0, 1.0, 1.0, 1.0, 1.0, 1.0, 1.0, 1.0, 1.0, 1.0, 1.0, 1.0, 1.0, 1.0, 1.0, 1.0, 1.0, 1.0, 1.0, 1.0, 1.0, 1.0, 1.0, 1.0, 1.0, 1.0, 1.0, 1.0, 1.0, 1.0, 1.0, 1.0, 1.0, 1.0, 1.0, 1.0, 1.0, 1.0, 1.0, 1.0, 1.0, 1.0, 1.0, 1.0, 1.0, 1.0, 1.0, 1.0, 1.0, 1.0, 1.0, 1.0, 1.0, 1.0, 1.0, 1.0, 1.0, 1.0, 1.0, 1.0, 1.0, 1.0, 1.0, 1.0, 1.0, 1.0, 1.0, 1.0, 1.0, 1.0, 1.0])
me_cube_003.materials.append(mat_logs_stone)
me_cube_003.use_remesh_preserve_volume = False
me_cube_003.use_remesh_preserve_attributes = False
me_cube_003.use_mirror_vertex_groups = False
me_cube_003.update()

# ---- objects
ob_voxel = bpy.data.objects.new('Voxel', me_cube)
ob_flames = bpy.data.objects.new('Flames', me_cube_001)
ob_contained_fire = bpy.data.objects.new('Contained_Fire', me_cube_000)
ob_lamp = bpy.data.objects.new('Lamp', light_lamp)
ob_camera = bpy.data.objects.new('Camera', cam_camera)
ob_flames_001 = bpy.data.objects.new('Flames.001', me_cube_004)
ob_campfire = bpy.data.objects.new('Campfire', me_cube_003)

# ---- transforms, parenting, visibility, modifiers, constraints
ob_voxel.location = (0.0, 0.0, 0.0)
ob_voxel.lock_location = (True, True, True)
ob_voxel.lock_rotation = (True, True, True)
ob_voxel.display_type = 'WIRE'
ob_voxel.lineart.crease_threshold = 0.0
ob_flames.location = (-0.006847, 0.0, -0.4)
ob_flames.lineart.crease_threshold = 0.0
ob_contained_fire.location = (0.0, 0.0, -0.4)
ob_contained_fire.lineart.crease_threshold = 0.0
ob_lamp.location = (4.076, 1.005, 5.904)
ob_lamp.rotation_euler = (0.6503, 0.05522, 0.9137)
ob_lamp.lock_rotations_4d = False
ob_lamp.empty_display_type = 'ARROWS'
ob_lamp.color = (0.0, 0.0, 0.0, 0.0)
ob_lamp.lineart.crease_threshold = 0.0
ob_camera.location = (3.35, -2.825, 2.198)
ob_camera.rotation_euler = (1.023, 0.01081, 0.8322)
ob_camera.lock_rotations_4d = False
ob_camera.empty_display_type = 'ARROWS'
ob_camera.color = (0.0, 0.0, 0.0, 0.0)
ob_camera.display_type = 'WIRE'
ob_camera.lineart.crease_threshold = 0.0
ob_flames_001.location = (-0.006847, 0.0, -0.4)
ob_flames_001.lineart.crease_threshold = 0.0
ob_campfire.location = (0.0, -0.05636, -0.4)
ob_campfire.lineart.crease_threshold = 0.0

# ---- collection membership
col_collection_1.objects.link(ob_voxel)
col_collection_1.objects.link(ob_flames)
col_collection_1.objects.link(ob_contained_fire)
col_collection_1.objects.link(ob_lamp)
col_collection_1.objects.link(ob_camera)
col_collection_2.objects.link(ob_flames_001)
col_collection_2.objects.link(ob_campfire)
col_collection_2.objects.link(ob_voxel)
col_collection_2.objects.link(ob_lamp)
col_collection_3.objects.link(ob_voxel)
col_collection_3.objects.link(ob_lamp)
col_collection_4.objects.link(ob_voxel)
col_collection_5.objects.link(ob_voxel)
col_collection_6.objects.link(ob_voxel)
col_collection_7.objects.link(ob_voxel)
col_collection_8.objects.link(ob_voxel)
col_collection_9.objects.link(ob_voxel)
col_collection_10.objects.link(ob_voxel)

# ---- scene / render settings (as saved in the file)
scene.camera = ob_camera
scene.frame_start = 1; scene.frame_end = 250; scene.frame_set(1)
scene.render.engine = 'BLENDER_EEVEE_NEXT'
scene.render.resolution_percentage = 50
scene.render.dither_intensity = 0.0
scene.cycles.use_denoising = False
scene.cycles.samples = 10
scene.cycles.sampling_pattern = 'TABULATED_SOBOL'
scene.cycles.light_sampling_threshold = 0.0
scene.cycles.use_adaptive_sampling = False
scene.cycles.use_light_tree = False
scene.cycles.blur_glossy = 0.0
scene.cycles.pixel_filter_type = 'GAUSSIAN'
scene.cycles.sample_clamp_indirect = 0.0
scene.view_settings.view_transform = 'Standard'
bpy.context.view_layer.update()
